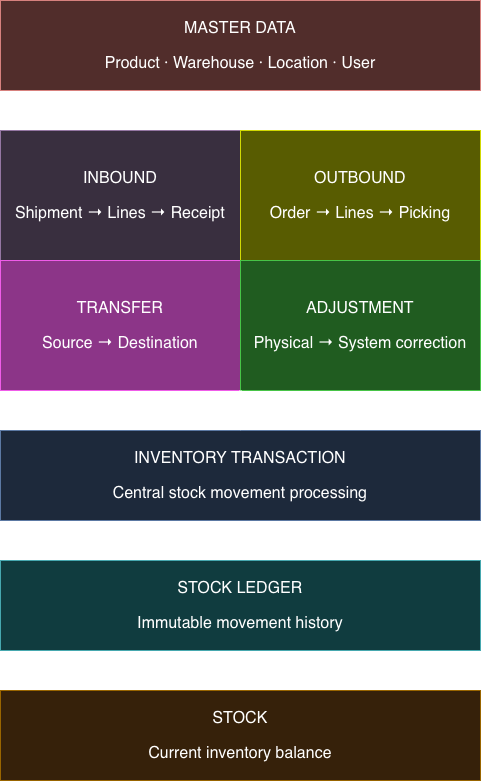

The diagram above was exported from draw.io. Its source (the exported page's mxGraphModel, read from the mxfile embedded in the PNG):
<mxGraphModel dx="934" dy="520" grid="1" gridSize="10" guides="1" tooltips="1" connect="1" arrows="1" fold="1" page="1" pageScale="1" pageWidth="827" pageHeight="1169" math="0" shadow="0">
  <root>
    <mxCell id="0" />
    <mxCell id="1" parent="0" />
    <mxCell id="qbID3bP4ViMj_bM-ZPhP-12" edge="1" parent="1" source="qbID3bP4ViMj_bM-ZPhP-1" style="edgeStyle=orthogonalEdgeStyle;rounded=0;orthogonalLoop=1;jettySize=auto;html=1;defaultLabelBackgroundColor=page;entryX=0;entryY=0;entryDx=0;entryDy=0;strokeWidth=3;" target="qbID3bP4ViMj_bM-ZPhP-3" value="">
      <mxGeometry relative="1" as="geometry" />
    </mxCell>
    <mxCell id="qbID3bP4ViMj_bM-ZPhP-1" parent="1" style="rounded=0;whiteSpace=wrap;html=1;align=center;fillColor=#f8cecc;strokeColor=#b85450;" value="&lt;p style=&quot;font-size: medium;&quot;&gt;MASTER DATA&lt;/p&gt;&lt;p style=&quot;font-size: medium;&quot;&gt;Product · Warehouse · Location · User&lt;/p&gt;" vertex="1">
      <mxGeometry height="90" width="480" x="140" y="110" as="geometry" />
    </mxCell>
    <mxCell id="qbID3bP4ViMj_bM-ZPhP-2" parent="1" style="rounded=0;whiteSpace=wrap;html=1;align=center;fillColor=#e1d5e7;strokeColor=#9673a6;" value="&lt;p style=&quot;font-size: medium;&quot;&gt;INBOUND&lt;/p&gt;&lt;p style=&quot;font-size: medium;&quot;&gt;Shipment → Lines → Receipt&lt;/p&gt;" vertex="1">
      <mxGeometry height="130" width="240" x="140" y="240" as="geometry" />
    </mxCell>
    <mxCell id="qbID3bP4ViMj_bM-ZPhP-3" parent="1" style="rounded=0;whiteSpace=wrap;html=1;align=center;fillColor=light-dark(#E1D5E7,#585C01);strokeColor=light-dark(#9673A6,#D1D903);" value="&lt;p style=&quot;font-size: medium;&quot;&gt;OUTBOUND&lt;/p&gt;&lt;p style=&quot;font-size: medium;&quot;&gt;Order → Lines → Picking&lt;/p&gt;" vertex="1">
      <mxGeometry height="130" width="240" x="380" y="240" as="geometry" />
    </mxCell>
    <mxCell id="qbID3bP4ViMj_bM-ZPhP-5" parent="1" style="rounded=0;whiteSpace=wrap;html=1;align=center;fillColor=light-dark(#E1D5E7,#8C3588);strokeColor=light-dark(#E1D5E7,#F05CE9);" value="&lt;p style=&quot;font-size: medium;&quot;&gt;TRANSFER&lt;/p&gt;&lt;p style=&quot;font-size: medium;&quot;&gt;Source → Destination&lt;/p&gt;" vertex="1">
      <mxGeometry height="130" width="240" x="140" y="370" as="geometry" />
    </mxCell>
    <mxCell id="qbID3bP4ViMj_bM-ZPhP-6" parent="1" style="rounded=0;whiteSpace=wrap;html=1;align=center;fillColor=light-dark(#4AA334,#205C20);strokeColor=light-dark(#9673A6,#47C447);" value="&lt;p style=&quot;font-size: medium;&quot;&gt;ADJUSTMENT&lt;/p&gt;&lt;p style=&quot;font-size: medium;&quot;&gt;Physical → System correction&lt;/p&gt;" vertex="1">
      <mxGeometry height="130" width="240" x="380" y="370" as="geometry" />
    </mxCell>
    <mxCell id="qbID3bP4ViMj_bM-ZPhP-9" edge="1" parent="1" source="qbID3bP4ViMj_bM-ZPhP-7" style="edgeStyle=orthogonalEdgeStyle;rounded=0;orthogonalLoop=1;jettySize=auto;html=1;defaultLabelBackgroundColor=page;strokeWidth=3;" target="qbID3bP4ViMj_bM-ZPhP-8" value="">
      <mxGeometry relative="1" as="geometry" />
    </mxCell>
    <mxCell id="qbID3bP4ViMj_bM-ZPhP-7" parent="1" style="rounded=0;whiteSpace=wrap;html=1;align=center;fillColor=#dae8fc;strokeColor=#6c8ebf;" value="&lt;p style=&quot;font-size: medium;&quot;&gt;INVENTORY TRANSACTION&lt;/p&gt;&lt;p style=&quot;font-size: medium;&quot;&gt;Central stock movement processing&lt;/p&gt;" vertex="1">
      <mxGeometry height="90" width="480" x="140" y="540" as="geometry" />
    </mxCell>
    <mxCell id="qbID3bP4ViMj_bM-ZPhP-11" edge="1" parent="1" source="qbID3bP4ViMj_bM-ZPhP-8" style="edgeStyle=orthogonalEdgeStyle;rounded=0;orthogonalLoop=1;jettySize=auto;html=1;defaultLabelBackgroundColor=page;strokeWidth=3;" target="qbID3bP4ViMj_bM-ZPhP-10" value="">
      <mxGeometry relative="1" as="geometry" />
    </mxCell>
    <mxCell id="qbID3bP4ViMj_bM-ZPhP-8" parent="1" style="rounded=0;whiteSpace=wrap;html=1;align=center;fillColor=#b0e3e6;strokeColor=#0e8088;" value="&lt;p style=&quot;font-size: medium;&quot;&gt;STOCK LEDGER&lt;/p&gt;&lt;p style=&quot;font-size: medium;&quot;&gt;Immutable movement history&lt;/p&gt;" vertex="1">
      <mxGeometry height="90" width="480" x="140" y="670" as="geometry" />
    </mxCell>
    <mxCell id="qbID3bP4ViMj_bM-ZPhP-10" parent="1" style="rounded=0;whiteSpace=wrap;html=1;align=center;fillColor=#ffe6cc;strokeColor=#d79b00;" value="&lt;p style=&quot;font-size: medium;&quot;&gt;STOCK&lt;/p&gt;&lt;p style=&quot;font-size: medium;&quot;&gt;Current inventory balance&lt;/p&gt;" vertex="1">
      <mxGeometry height="90" width="480" x="140" y="800" as="geometry" />
    </mxCell>
    <mxCell id="qbID3bP4ViMj_bM-ZPhP-13" edge="1" parent="1" source="qbID3bP4ViMj_bM-ZPhP-5" style="endArrow=classic;html=1;rounded=0;defaultLabelBackgroundColor=page;entryX=0.5;entryY=0;entryDx=0;entryDy=0;exitX=1;exitY=1;exitDx=0;exitDy=0;strokeWidth=3;" target="qbID3bP4ViMj_bM-ZPhP-7" value="">
      <mxGeometry height="50" relative="1" width="50" as="geometry">
        <mxPoint x="360" y="490" as="sourcePoint" />
        <mxPoint x="410" y="440" as="targetPoint" />
      </mxGeometry>
    </mxCell>
  </root>
</mxGraphModel>